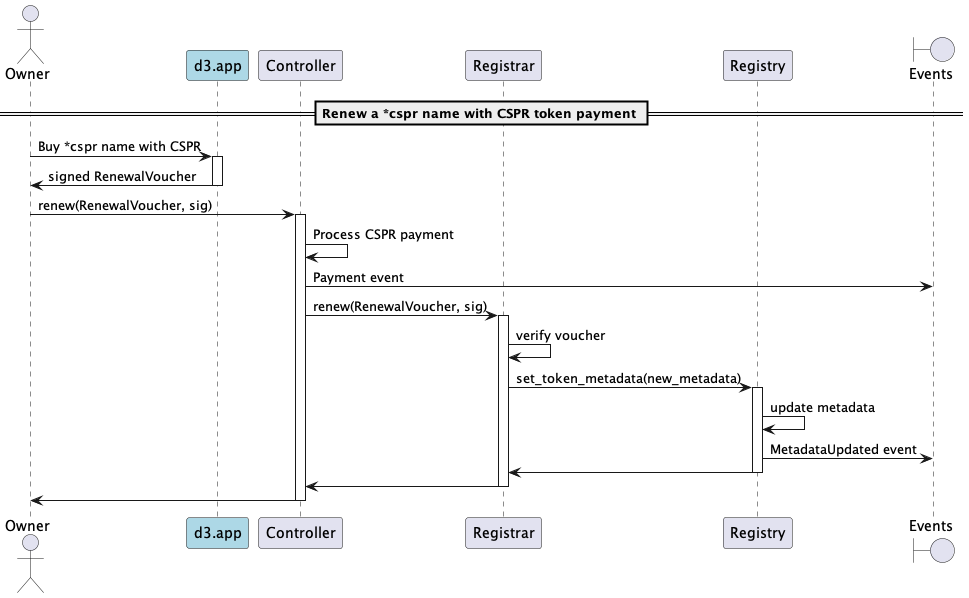

The diagram above was rendered by PlantUML. Its source (embedded in the PNG):
@startuml
'https://plantuml.com/sequence-diagram

'autonumber
actor Owner
participant "d3.app" as d3 #lightblue
participant "Controller"
participant "Registrar"
participant "Registry"
boundary "Events"

== Renew a *cspr name with CSPR token payment ==

Owner -> d3: Buy *cspr name with CSPR
activate d3
d3 -> Owner: signed RenewalVoucher
deactivate d3

Owner -> Controller: renew(RenewalVoucher, sig)
activate Controller
Controller -> Controller: Process CSPR payment
Controller -> "Events": Payment event
Controller -> Registrar: renew(RenewalVoucher, sig)
activate Registrar
Registrar -> Registrar: verify voucher
Registrar -> Registry: set_token_metadata(new_metadata)
activate Registry
Registry -> Registry: update metadata
Registry -> "Events": MetadataUpdated event
Registry -> Registrar
deactivate Registry
Registrar -> Controller
deactivate Registrar
Controller -> Owner
deactivate Controller

@enduml